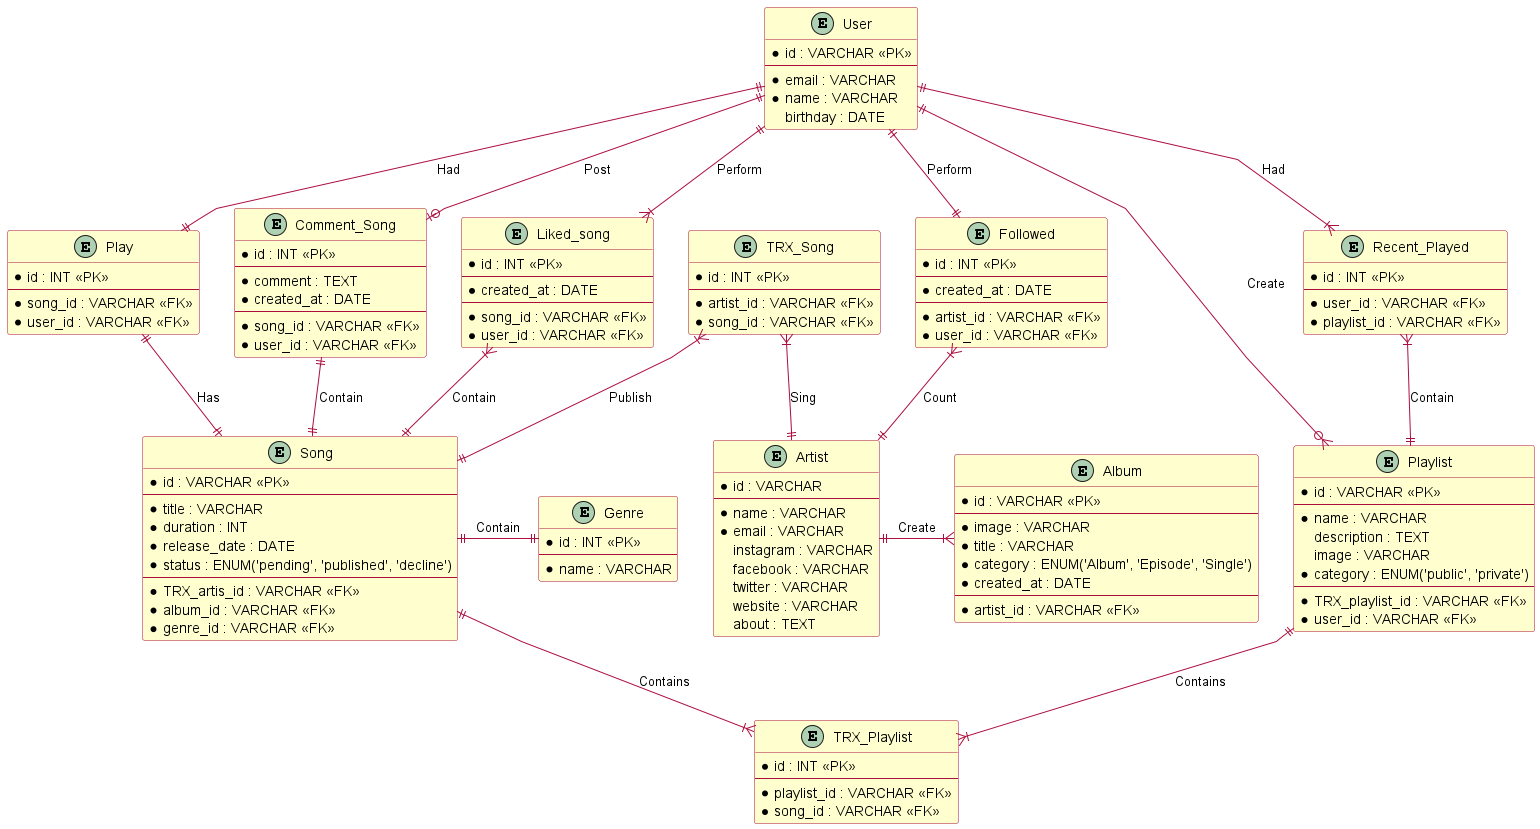

The diagram above was rendered by PlantUML. Its source (embedded in the PNG):
@startuml


skinparam class {
    BackgroundColor #fefece
    BorderColor ac0e3e
    ArrowColor ac0e3e
}
skinparam linetype polyline

entity Artist {
    * id : VARCHAR
    --
    * name : VARCHAR
    * email : VARCHAR
    instagram : VARCHAR
    facebook : VARCHAR
    twitter : VARCHAR
    website : VARCHAR
    about : TEXT
}

entity Song {
    * id : VARCHAR <<PK>>
    --
    * title : VARCHAR
    * duration : INT
    * release_date : DATE
    * status : ENUM('pending', 'published', 'decline')
    --
    * TRX_artis_id : VARCHAR <<FK>>
    * album_id : VARCHAR <<FK>>
    * genre_id : VARCHAR <<FK>>
}

entity Album {
    * id : VARCHAR <<PK>>
    --
    * image : VARCHAR
    * title : VARCHAR
    * category : ENUM('Album', 'Episode', 'Single')
    * created_at : DATE
    --
    * artist_id : VARCHAR <<FK>>
}

entity TRX_Song {
    * id : INT <<PK>>
    --
    * artist_id : VARCHAR <<FK>>
    * song_id : VARCHAR <<FK>>
}

entity Genre {
    * id : INT <<PK>>
    --
    * name : VARCHAR
}

' USER
entity User {
    * id : VARCHAR <<PK>>
    --
    * email : VARCHAR
    * name : VARCHAR
    birthday : DATE
}

' PLAYLIST
entity Playlist {
    * id : VARCHAR <<PK>>
    --
    * name : VARCHAR
    description : TEXT
    image : VARCHAR
    * category : ENUM('public', 'private')
    --
    * TRX_playlist_id : VARCHAR <<FK>>
    * user_id : VARCHAR <<FK>>
}

entity TRX_Playlist {
    * id : INT <<PK>>
    --
    * playlist_id : VARCHAR <<FK>>
    * song_id : VARCHAR <<FK>>
}

entity Comment_Song {
    * id : INT <<PK>>
    --
    * comment : TEXT
    * created_at : DATE
    --
    * song_id : VARCHAR <<FK>>
    * user_id : VARCHAR <<FK>>
}

entity Recent_Played {
    * id : INT <<PK>>
    --
    * user_id : VARCHAR <<FK>>
    * playlist_id : VARCHAR <<FK>>
}

entity Followed {
    * id : INT <<PK>>
    --
    * created_at : DATE
    --
    * artist_id : VARCHAR <<FK>>
    * user_id : VARCHAR <<FK>>
}

entity Liked_song {
    * id : INT <<PK>>
    --
    * created_at : DATE
    --
    * song_id : VARCHAR <<FK>>
    * user_id : VARCHAR <<FK>>
}

entity Play {
    * id : INT <<PK>>
    --
    * song_id : VARCHAR <<FK>>
    * user_id : VARCHAR <<FK>>
}

Artist ||-u-|{ TRX_Song : Sing
TRX_Song }|-r-|| Song : Publish
Artist ||-r-|{ Album : Create
Song ||-r-|| Genre : Contain

User ||--o{ Playlist : Create
Playlist ||--|{ TRX_Playlist : Contains
Song ||--|{ TRX_Playlist : Contains

User ||--o| Comment_Song : Post
Comment_Song ||--|| Song: Contain

User ||--|{ Recent_Played : Had
User ||--|| Followed : Perform
Followed }|--|| Artist : Count
User ||--|{ Liked_song : Perform
Liked_song }|--|| Song : Contain
User ||--|| Play: Had
Play ||--|| Song : Has

Recent_Played }|--|| Playlist : Contain
'Artist }|-r-|{ Album : Has
'Album ||--|{ Song : Contains
'Artist }|--|{ Song : Sing
'PlaylistCategory |o-l-|{ Playlist : Contains
'User ||--o{ Playlist : Create
'Playlist }o-l-o{ Song : Contains
'Artist }|-u-o{ Concert : Perform
'User }o--o{ Artist : Follow
'User }o-r-o{ Song : Liked Song

@enduml